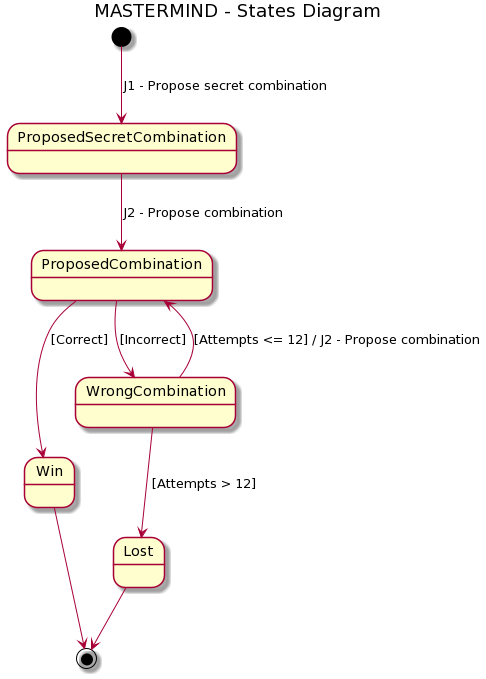

The diagram above was rendered by PlantUML. Its source (embedded in the PNG):
@startuml
title MASTERMIND - States Diagram

[*] --> ProposedSecretCombination : J1 - Propose secret combination
ProposedSecretCombination --> ProposedCombination : J2 - Propose combination
ProposedCombination --> Win : [Correct]
ProposedCombination --> WrongCombination : [Incorrect]
WrongCombination --> Lost : [Attempts > 12]
WrongCombination --> ProposedCombination  : [Attempts <= 12] / J2 - Propose combination
Win --> [*]
Lost --> [*]
@enduml